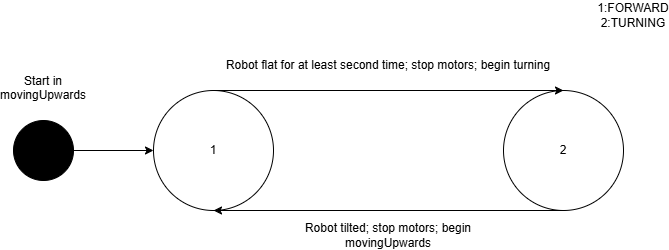

The diagram above was exported from draw.io. Its source (the exported page's mxGraphModel, read from the mxfile embedded in the PNG):
<mxGraphModel dx="1426" dy="827" grid="1" gridSize="10" guides="1" tooltips="1" connect="1" arrows="1" fold="1" page="1" pageScale="1" pageWidth="827" pageHeight="1169" math="0" shadow="0">
  <root>
    <mxCell id="0" />
    <mxCell id="1" parent="0" />
    <mxCell id="3T1bkl-SnAvMoEyEYw6w-1" value="" style="ellipse;whiteSpace=wrap;html=1;aspect=fixed;fillColor=#000000;" vertex="1" parent="1">
      <mxGeometry x="100" y="330" width="60" height="60" as="geometry" />
    </mxCell>
    <mxCell id="3T1bkl-SnAvMoEyEYw6w-2" value="1" style="ellipse;whiteSpace=wrap;html=1;aspect=fixed;" vertex="1" parent="1">
      <mxGeometry x="240" y="300" width="120" height="120" as="geometry" />
    </mxCell>
    <mxCell id="3T1bkl-SnAvMoEyEYw6w-3" value="2" style="ellipse;whiteSpace=wrap;html=1;aspect=fixed;" vertex="1" parent="1">
      <mxGeometry x="590" y="300" width="120" height="120" as="geometry" />
    </mxCell>
    <mxCell id="3T1bkl-SnAvMoEyEYw6w-4" value="" style="endArrow=classic;html=1;rounded=0;exitX=1;exitY=0.5;exitDx=0;exitDy=0;entryX=0;entryY=0.5;entryDx=0;entryDy=0;" edge="1" parent="1" source="3T1bkl-SnAvMoEyEYw6w-1" target="3T1bkl-SnAvMoEyEYw6w-2">
      <mxGeometry width="50" height="50" relative="1" as="geometry">
        <mxPoint x="390" y="450" as="sourcePoint" />
        <mxPoint x="440" y="400" as="targetPoint" />
      </mxGeometry>
    </mxCell>
    <mxCell id="3T1bkl-SnAvMoEyEYw6w-5" value="" style="endArrow=classic;html=1;rounded=0;exitX=0.5;exitY=0;exitDx=0;exitDy=0;entryX=0.5;entryY=0;entryDx=0;entryDy=0;" edge="1" parent="1" source="3T1bkl-SnAvMoEyEYw6w-2" target="3T1bkl-SnAvMoEyEYw6w-3">
      <mxGeometry width="50" height="50" relative="1" as="geometry">
        <mxPoint x="390" y="450" as="sourcePoint" />
        <mxPoint x="440" y="400" as="targetPoint" />
      </mxGeometry>
    </mxCell>
    <mxCell id="3T1bkl-SnAvMoEyEYw6w-6" value="" style="endArrow=classic;html=1;rounded=0;exitX=0.5;exitY=1;exitDx=0;exitDy=0;entryX=0.5;entryY=1;entryDx=0;entryDy=0;" edge="1" parent="1" source="3T1bkl-SnAvMoEyEYw6w-3" target="3T1bkl-SnAvMoEyEYw6w-2">
      <mxGeometry width="50" height="50" relative="1" as="geometry">
        <mxPoint x="390" y="450" as="sourcePoint" />
        <mxPoint x="440" y="400" as="targetPoint" />
      </mxGeometry>
    </mxCell>
    <mxCell id="3T1bkl-SnAvMoEyEYw6w-7" value="Start in movingUpwards&lt;div&gt;&lt;br&gt;&lt;/div&gt;" style="text;html=1;align=center;verticalAlign=middle;whiteSpace=wrap;rounded=0;" vertex="1" parent="1">
      <mxGeometry x="100" y="290" width="60" height="30" as="geometry" />
    </mxCell>
    <mxCell id="3T1bkl-SnAvMoEyEYw6w-8" value="Robot tilted; stop motors; begin movingUpwards" style="text;html=1;align=center;verticalAlign=middle;whiteSpace=wrap;rounded=0;" vertex="1" parent="1">
      <mxGeometry x="360" y="430" width="230" height="30" as="geometry" />
    </mxCell>
    <mxCell id="3T1bkl-SnAvMoEyEYw6w-9" value="Robot flat for at least second time; stop motors; begin turning" style="text;html=1;align=center;verticalAlign=middle;whiteSpace=wrap;rounded=0;" vertex="1" parent="1">
      <mxGeometry x="300" y="260" width="350" height="30" as="geometry" />
    </mxCell>
    <mxCell id="3T1bkl-SnAvMoEyEYw6w-10" value="1:FORWARD&lt;div&gt;2:TURNING&lt;/div&gt;" style="text;html=1;align=center;verticalAlign=middle;whiteSpace=wrap;rounded=0;" vertex="1" parent="1">
      <mxGeometry x="690" y="210" width="60" height="30" as="geometry" />
    </mxCell>
  </root>
</mxGraphModel>